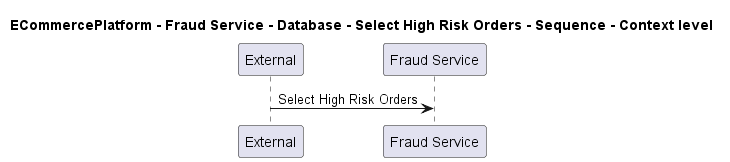

The diagram above was rendered by PlantUML. Its source (embedded in the PNG):
@startuml
!pragma layout smetana

title ECommercePlatform - Fraud Service - Database - Select High Risk Orders - Sequence - Context level

participant "External" as C4InterFlow.SoftwareSystems.ExternalSystem
participant "Fraud Service" as ECommercePlatform.SoftwareSystems.FraudService

C4InterFlow.SoftwareSystems.ExternalSystem -> ECommercePlatform.SoftwareSystems.FraudService : Select High Risk Orders


@enduml